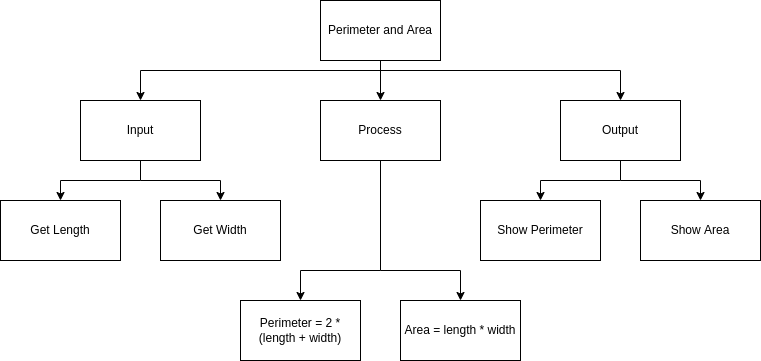

The diagram above was exported from draw.io. Its source (the exported page's mxGraphModel, read from the mxfile embedded in the PNG):
<mxGraphModel dx="594" dy="607" grid="1" gridSize="10" guides="1" tooltips="1" connect="1" arrows="1" fold="1" page="1" pageScale="1" pageWidth="827" pageHeight="1169" math="0" shadow="0">
  <root>
    <mxCell id="0" />
    <mxCell id="1" parent="0" />
    <mxCell id="8" style="edgeStyle=none;html=1;entryX=0.5;entryY=0;entryDx=0;entryDy=0;" parent="1" source="2" target="4" edge="1">
      <mxGeometry relative="1" as="geometry" />
    </mxCell>
    <mxCell id="9" style="edgeStyle=none;html=1;entryX=0.5;entryY=0;entryDx=0;entryDy=0;rounded=0;" parent="1" target="3" edge="1">
      <mxGeometry relative="1" as="geometry">
        <mxPoint x="380" y="150" as="sourcePoint" />
        <Array as="points">
          <mxPoint x="140" y="150" />
        </Array>
      </mxGeometry>
    </mxCell>
    <mxCell id="10" style="edgeStyle=none;rounded=0;html=1;entryX=0.5;entryY=0;entryDx=0;entryDy=0;" parent="1" target="5" edge="1">
      <mxGeometry relative="1" as="geometry">
        <mxPoint x="380" y="150" as="sourcePoint" />
        <Array as="points">
          <mxPoint x="620" y="150" />
        </Array>
      </mxGeometry>
    </mxCell>
    <mxCell id="2" value="Perimeter and Area" style="rounded=0;whiteSpace=wrap;html=1;" parent="1" vertex="1">
      <mxGeometry x="320" y="80" width="120" height="60" as="geometry" />
    </mxCell>
    <mxCell id="13" style="edgeStyle=none;rounded=0;html=1;entryX=0.5;entryY=0;entryDx=0;entryDy=0;" parent="1" target="7" edge="1">
      <mxGeometry relative="1" as="geometry">
        <mxPoint x="140" y="260" as="sourcePoint" />
        <Array as="points">
          <mxPoint x="60" y="260" />
        </Array>
      </mxGeometry>
    </mxCell>
    <mxCell id="14" style="edgeStyle=none;rounded=0;html=1;entryX=0.5;entryY=0;entryDx=0;entryDy=0;" parent="1" target="6" edge="1">
      <mxGeometry relative="1" as="geometry">
        <mxPoint x="140" y="260" as="sourcePoint" />
        <Array as="points">
          <mxPoint x="220" y="260" />
        </Array>
      </mxGeometry>
    </mxCell>
    <mxCell id="15" style="edgeStyle=none;rounded=0;html=1;endArrow=none;endFill=0;" parent="1" source="3" edge="1">
      <mxGeometry relative="1" as="geometry">
        <mxPoint x="140" y="260" as="targetPoint" />
      </mxGeometry>
    </mxCell>
    <mxCell id="3" value="Input" style="rounded=0;whiteSpace=wrap;html=1;" parent="1" vertex="1">
      <mxGeometry x="80" y="180" width="120" height="60" as="geometry" />
    </mxCell>
    <mxCell id="24" style="edgeStyle=none;rounded=0;html=1;endArrow=none;endFill=0;" parent="1" source="4" edge="1">
      <mxGeometry relative="1" as="geometry">
        <mxPoint x="380" y="350" as="targetPoint" />
      </mxGeometry>
    </mxCell>
    <mxCell id="4" value="Process" style="rounded=0;whiteSpace=wrap;html=1;" parent="1" vertex="1">
      <mxGeometry x="320" y="180" width="120" height="60" as="geometry" />
    </mxCell>
    <mxCell id="20" style="edgeStyle=none;rounded=0;html=1;endArrow=none;endFill=0;" parent="1" source="5" edge="1">
      <mxGeometry relative="1" as="geometry">
        <mxPoint x="620" y="260" as="targetPoint" />
      </mxGeometry>
    </mxCell>
    <mxCell id="5" value="Output" style="rounded=0;whiteSpace=wrap;html=1;" parent="1" vertex="1">
      <mxGeometry x="560" y="180" width="120" height="60" as="geometry" />
    </mxCell>
    <mxCell id="6" value="Get Width" style="rounded=0;whiteSpace=wrap;html=1;" parent="1" vertex="1">
      <mxGeometry x="160" y="280" width="120" height="60" as="geometry" />
    </mxCell>
    <mxCell id="7" value="Get Length" style="rounded=0;whiteSpace=wrap;html=1;" parent="1" vertex="1">
      <mxGeometry y="280" width="120" height="60" as="geometry" />
    </mxCell>
    <mxCell id="16" style="edgeStyle=none;rounded=0;html=1;entryX=0.5;entryY=0;entryDx=0;entryDy=0;" parent="1" target="19" edge="1">
      <mxGeometry relative="1" as="geometry">
        <mxPoint x="620" y="260" as="sourcePoint" />
        <Array as="points">
          <mxPoint x="540" y="260" />
        </Array>
      </mxGeometry>
    </mxCell>
    <mxCell id="17" style="edgeStyle=none;rounded=0;html=1;entryX=0.5;entryY=0;entryDx=0;entryDy=0;" parent="1" target="18" edge="1">
      <mxGeometry relative="1" as="geometry">
        <mxPoint x="620" y="260" as="sourcePoint" />
        <Array as="points">
          <mxPoint x="700" y="260" />
        </Array>
      </mxGeometry>
    </mxCell>
    <mxCell id="18" value="Show Area" style="rounded=0;whiteSpace=wrap;html=1;" parent="1" vertex="1">
      <mxGeometry x="640" y="280" width="120" height="60" as="geometry" />
    </mxCell>
    <mxCell id="19" value="Show Perimeter" style="rounded=0;whiteSpace=wrap;html=1;" parent="1" vertex="1">
      <mxGeometry x="480" y="280" width="120" height="60" as="geometry" />
    </mxCell>
    <mxCell id="25" style="edgeStyle=none;rounded=0;html=1;endArrow=none;endFill=0;startArrow=classic;startFill=1;" parent="1" source="21" edge="1">
      <mxGeometry relative="1" as="geometry">
        <mxPoint x="380" y="350" as="targetPoint" />
        <Array as="points">
          <mxPoint x="300" y="350" />
        </Array>
      </mxGeometry>
    </mxCell>
    <mxCell id="21" value="Perimeter = 2 * (length + width)" style="rounded=0;whiteSpace=wrap;html=1;" parent="1" vertex="1">
      <mxGeometry x="240" y="380" width="120" height="60" as="geometry" />
    </mxCell>
    <mxCell id="26" style="edgeStyle=none;rounded=0;html=1;endArrow=none;endFill=0;startArrow=classic;startFill=1;" parent="1" source="22" edge="1">
      <mxGeometry relative="1" as="geometry">
        <mxPoint x="380" y="350" as="targetPoint" />
        <Array as="points">
          <mxPoint x="460" y="350" />
        </Array>
      </mxGeometry>
    </mxCell>
    <mxCell id="22" value="Area = length * width" style="rounded=0;whiteSpace=wrap;html=1;" parent="1" vertex="1">
      <mxGeometry x="400" y="380" width="120" height="60" as="geometry" />
    </mxCell>
  </root>
</mxGraphModel>